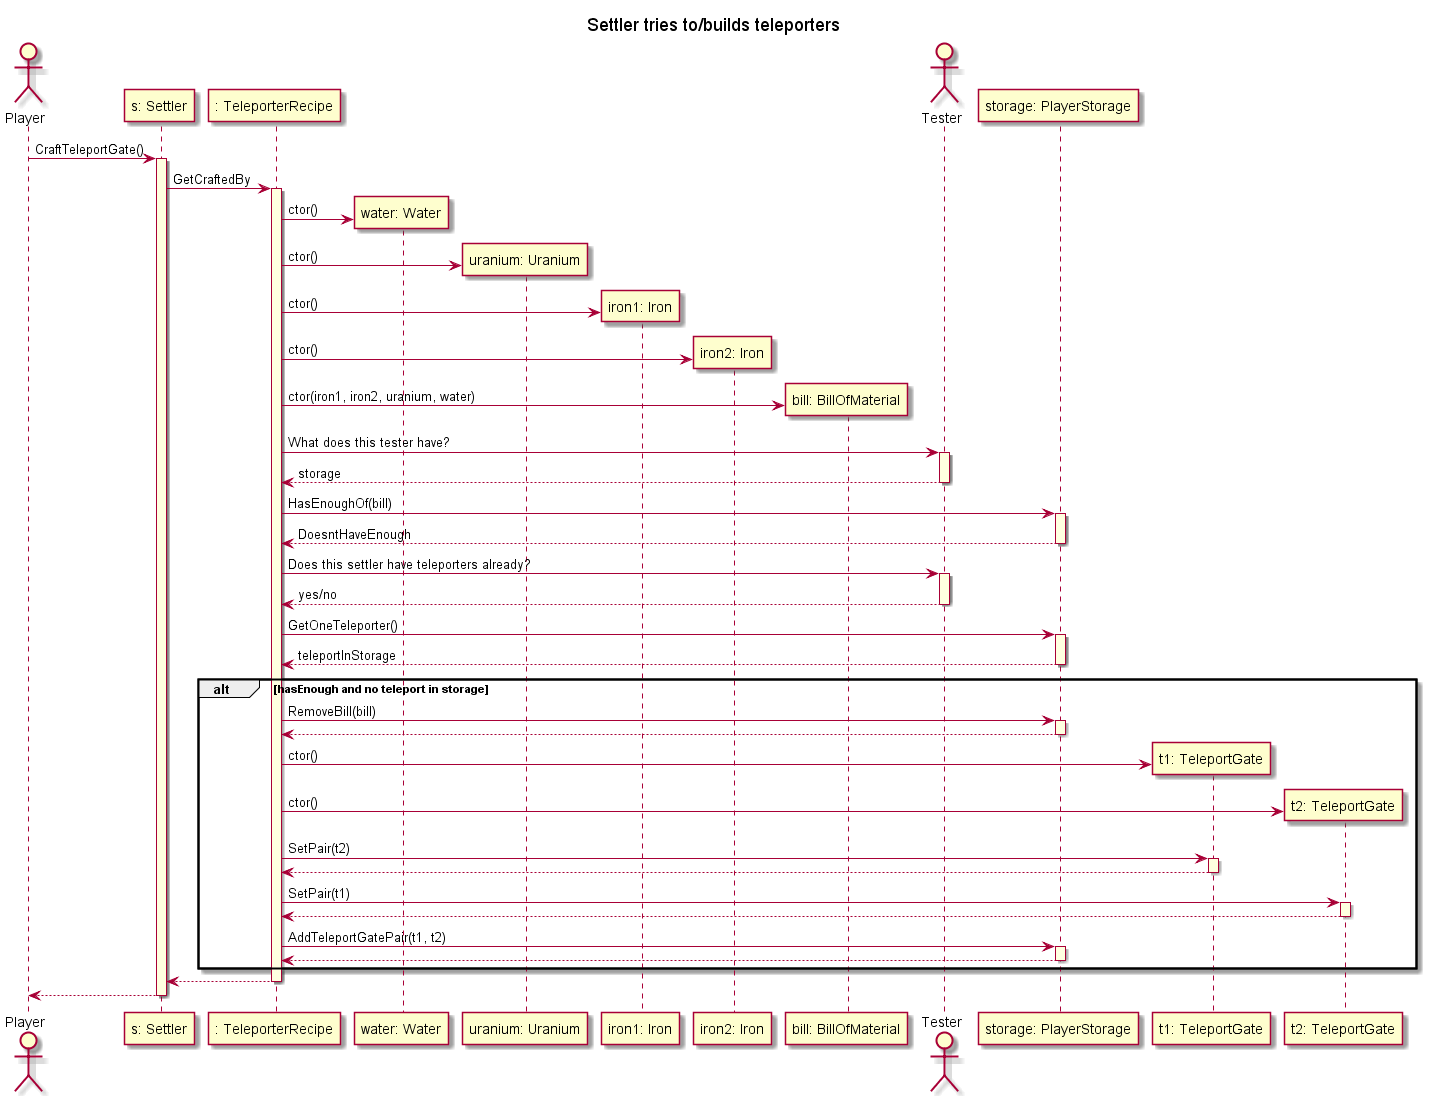

The diagram above was rendered by PlantUML. Its source (embedded in the PNG):
@startuml

skinparam SequenceLifeLineBackgroundColor LightYellow

title "Settler tries to/builds teleporters"

actor Player as player
participant "s: Settler" as settler
participant ": TeleporterRecipe" as TeleporterRecipe


player -> settler ++ : CraftTeleportGate()
settler -> TeleporterRecipe ++: GetCraftedBy


participant "water: Water" as water
TeleporterRecipe -> water ** : ctor()
participant "uranium: Uranium" as uranium
TeleporterRecipe -> uranium ** : ctor()
participant "iron1: Iron" as iron1
participant "iron2: Iron" as iron2
TeleporterRecipe -> iron1 ** : ctor()
TeleporterRecipe -> iron2 ** : ctor()

participant "bill: BillOfMaterial" as bill
TeleporterRecipe -> bill ** : ctor(iron1, iron2, uranium, water)

actor Tester as tester
TeleporterRecipe -> tester ++: What does this tester have?
tester --> TeleporterRecipe --: storage
participant "storage: PlayerStorage" as storage
TeleporterRecipe -> storage ++ : HasEnoughOf(bill)
storage --> TeleporterRecipe  --: DoesntHaveEnough
TeleporterRecipe -> tester ++: Does this settler have teleporters already?
tester --> TeleporterRecipe --: yes/no
TeleporterRecipe -> storage  ++ : GetOneTeleporter()
storage --> TeleporterRecipe -- : teleportInStorage

alt hasEnough and no teleport in storage

    TeleporterRecipe -> storage ++ : RemoveBill(bill)
    storage --> TeleporterRecipe --

    participant "t1: TeleportGate" as teleport1
    participant "t2: TeleportGate" as teleport2
    TeleporterRecipe -> teleport1 ** : ctor()
    TeleporterRecipe -> teleport2 ** : ctor()

    TeleporterRecipe -> teleport1 ++ : SetPair(t2)
    teleport1 --> TeleporterRecipe --
    TeleporterRecipe -> teleport2 ++ : SetPair(t1)
    teleport2 --> TeleporterRecipe --
    TeleporterRecipe -> storage ++: AddTeleportGatePair(t1, t2)
    storage --> TeleporterRecipe --

end

TeleporterRecipe --> settler --

settler --> player --

@enduml